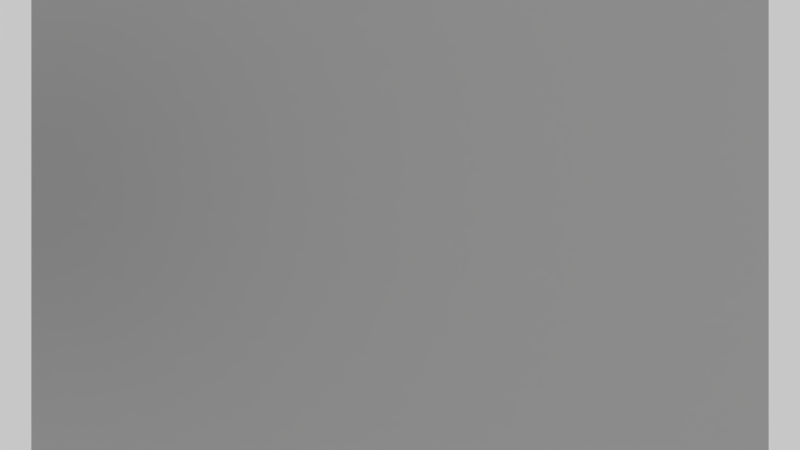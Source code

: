 # Source: rotate270.blend  (saved by Blender 2.67.0; exported with 4.5.12 LTS)
import bpy
from mathutils import Matrix  # noqa: F401  (used for matrix-valued properties, if any)

bpy.ops.wm.read_factory_settings(use_empty=True)
scene = bpy.context.scene
scene.name = 'Scene'

# ---- collections
col_collection_1 = bpy.data.collections.new('Collection 1'); scene.collection.children.link(col_collection_1)

# ---- materials (node trees are filled in below, after node groups)
mat_material = bpy.data.materials.new('Material')
mat_material.alpha_threshold = 0.0
mat_material.roughness = 0.5
mat_material.line_color = (0.0, 0.0, 0.0, 1.0)
mat_material_001 = bpy.data.materials.new('Material.001')
mat_material_001.alpha_threshold = 0.0
mat_material_001.preview_render_type = 'CUBE'
mat_material_001.roughness = 0.5
mat_material_001.line_color = (0.0, 0.0, 0.0, 1.0)

# ---- material node trees
mat_material.use_nodes = True; mat_material.node_tree.nodes.clear()
_N = mat_material.node_tree.nodes; _L = mat_material.node_tree.links
n0 = _N.new('ShaderNodeOutputMaterial'); n0.name = 'Material Output'; n0.location = (300, 300)
n0.width = 120
n1 = _N.new('ShaderNodeEmission'); n1.name = 'Emission'; n1.location = (100, 300)
n1.width = 150
n1.inputs[1].default_value = 0.0
_L.new(n1.outputs[0], n0.inputs[0])
n0.is_active_output = True
mat_material_001.use_nodes = True; mat_material_001.node_tree.nodes.clear()
_N = mat_material_001.node_tree.nodes; _L = mat_material_001.node_tree.links
n0 = _N.new('ShaderNodeTexCoord'); n0.name = 'Texture Coordinate'; n0.location = (-173, 376)
n0.width = 150
n1 = _N.new('ShaderNodeScript'); n1.name = 'Script'; n1.location = (224, 206)
n2 = _N.new('ShaderNodeScript'); n2.name = 'Script.002'; n2.location = (60, 448)
n3 = _N.new('ShaderNodeOutputMaterial'); n3.name = 'Material Output'; n3.location = (837, 290)
n3.width = 120
n3.hide = True
n4 = _N.new('ShaderNodeBsdfDiffuse'); n4.name = 'Diffuse BSDF'; n4.location = (627, 377)
n4.inputs[1].default_value = 0.4
n5 = _N.new('ShaderNodeMath'); n5.name = 'Math.002'; n5.location = (244, 446)
n5.width = 120
n6 = _N.new('ShaderNodeMath'); n6.name = 'Math.001'; n6.location = (433, 255)
n6.width = 120
n6.operation = 'MINIMUM'
n7 = _N.new('ShaderNodeScript'); n7.name = 'Script.001'; n7.location = (54, 209)
_L.new(n4.outputs[0], n3.inputs[0])
_L.new(n0.outputs[2], n7.inputs[0])
_L.new(n0.outputs[2], n2.inputs[0])
_L.new(n1.outputs[0], n6.inputs[1])
_L.new(n2.outputs[0], n5.inputs[0])
_L.new(n5.outputs[0], n6.inputs[0])
_L.new(n6.outputs[0], n4.inputs[0])
_L.new(n7.outputs[0], n1.inputs[0])
n3.is_active_output = True

# ---- world
world_world = bpy.data.worlds.new('World'); scene.world = world_world
world_world.use_nodes = True; world_world.node_tree.nodes.clear()
_N = world_world.node_tree.nodes; _L = world_world.node_tree.links
n0 = _N.new('ShaderNodeOutputWorld'); n0.name = 'World Output'; n0.location = (300, 300)
n0.width = 120
n1 = _N.new('ShaderNodeBackground'); n1.name = 'Background'; n1.location = (10, 300)
n1.width = 150
n1.inputs[0].default_value = (0.5721, 0.5721, 0.5721, 1.0)
_L.new(n1.outputs[0], n0.inputs[0])
n0.is_active_output = True
world_world.color = (0.05088, 0.05088, 0.05088)
world_world.use_sun_shadow = False
world_world.sun_shadow_jitter_overblur = 0.0
world_world.cycles.sampling_method = 'MANUAL'
world_world.cycles.sample_map_resolution = 256

# ---- cameras
cam_camera = bpy.data.cameras.new('Camera')
cam_camera.clip_end = 100.0
cam_camera.lens = 35.0
cam_camera.sensor_width = 32.0
cam_camera.sensor_height = 18.0
cam_camera.ortho_scale = 7.314
cam_camera.dof.focus_distance = 0.0

# ---- meshes
me_plane_001 = bpy.data.meshes.new('Plane.001')
me_plane_001.from_pydata([(1.0, -1.0, 0.0), (-1.0, -1.0, 0.0), (1.0, 1.0, 0.0), (-1.0, 1.0, 0.0)], [], [(1, 0, 2, 3)])
me_plane_001.materials.append(mat_material)
me_plane_001.use_remesh_preserve_volume = False
me_plane_001.use_remesh_preserve_attributes = False
me_plane_001.use_mirror_vertex_groups = False
me_plane_001.update()
me_plane = bpy.data.meshes.new('Plane')
me_plane.from_pydata([(1.0, -1.0, 0.0), (-1.0, -1.0, 0.0), (1.0, 1.0, 0.0), (-1.0, 1.0, 0.0)], [], [(1, 0, 2, 3)])
_uv = me_plane.uv_layers.new(name='UVMap')
_uv.uv.foreach_set('vector', [0.0, 0.0, 1.0, 0.0, 1.0, 1.0, 0.0, 1.0])
me_plane.materials.append(mat_material_001)
me_plane.use_remesh_preserve_volume = False
me_plane.use_remesh_preserve_attributes = False
me_plane.use_mirror_vertex_groups = False
me_plane.update()

# ---- objects
ob_plane_001 = bpy.data.objects.new('Plane.001', me_plane_001)
ob_plane = bpy.data.objects.new('Plane', me_plane)
ob_camera = bpy.data.objects.new('Camera', cam_camera)

# ---- transforms, parenting, visibility, modifiers, constraints
ob_plane_001.location = (-5.38, 0.5535, 4.078)
ob_plane_001.rotation_euler = (0.0, -0.7647, 0.0)
ob_plane_001.scale = (1.981, 1.981, 1.981)
ob_plane_001.lineart.crease_threshold = 0.0
ob_plane.location = (0.0, 0.0, 0.0)
ob_plane.scale = (5.262, 5.262, 5.262)
ob_plane.lineart.crease_threshold = 0.0
ob_camera.location = (0.0, 0.0, 12.49)
ob_camera.lock_rotations_4d = False
ob_camera.empty_display_type = 'ARROWS'
ob_camera.color = (0.0, 0.0, 0.0, 0.0)
ob_camera.display_type = 'WIRE'
ob_camera.lineart.crease_threshold = 0.0

# ---- collection membership
col_collection_1.objects.link(ob_plane_001)
col_collection_1.objects.link(ob_plane)
col_collection_1.objects.link(ob_camera)

# ---- scene / render settings (as saved in the file)
scene.camera = ob_camera
scene.frame_start = 1; scene.frame_end = 250; scene.frame_set(1)
scene.render.engine = 'CYCLES'
scene.render.image_settings.color_mode = 'RGB'
scene.render.image_settings.compression = 90
scene.render.resolution_percentage = 50
scene.render.dither_intensity = 0.0
scene.render.bake_margin = 2
scene.render.bake_bias = 0.0
scene.cycles.shading_system = True
scene.cycles.use_denoising = False
scene.cycles.samples = 10
scene.cycles.sampling_pattern = 'TABULATED_SOBOL'
scene.cycles.light_sampling_threshold = 0.0
scene.cycles.use_adaptive_sampling = False
scene.cycles.use_light_tree = False
scene.cycles.blur_glossy = 0.0
scene.cycles.volume_bounces = 1
scene.cycles.pixel_filter_type = 'GAUSSIAN'
scene.cycles.sample_clamp_indirect = 0.0
scene.view_settings.view_transform = 'Standard'
bpy.context.view_layer.update()
